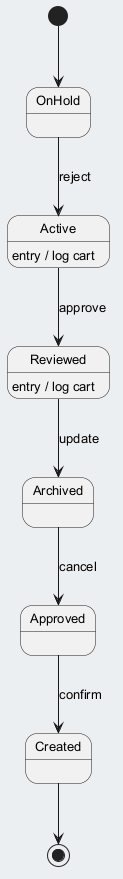

The diagram above was rendered by PlantUML. Its source (embedded in the PNG):
@startuml
skinparam backgroundColor #ECEFF1
skinparam classBackgroundColor #FFFFFF
skinparam classBorderColor #455A64
skinparam defaultFontSize 13
[*] --> OnHold
OnHold --> Active : reject
Active --> Reviewed : approve
Active : entry / log cart
Reviewed --> Archived : update
Reviewed : entry / log cart
Archived --> Approved : cancel
Approved --> Created : confirm
Created --> [*]
@enduml